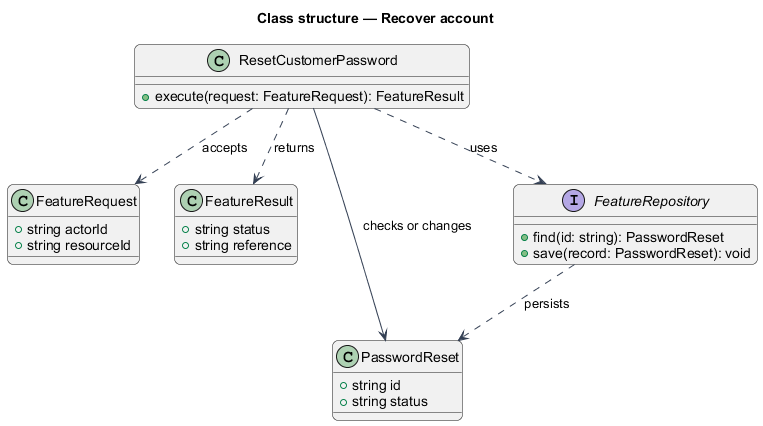

The diagram above was rendered by PlantUML. Its source (embedded in the PNG):
@startuml
skinparam backgroundColor #FFFFFF
skinparam shadowing false
skinparam roundcorner 12
skinparam defaultFontName Arial
skinparam ArrowColor #344054
skinparam rectangle {
  BorderColor #344054
  FontColor #101828
}
skinparam package {
  BorderColor #667085
  FontColor #101828
  BackgroundColor #F9FAFB
}
title Class structure — Recover account
class ResetCustomerPassword {
  +execute(request: FeatureRequest): FeatureResult
}
class FeatureRequest {
  +string actorId
  +string resourceId
}
class FeatureResult {
  +string status
  +string reference
}
class PasswordReset {
  +string id
  +string status
}
interface FeatureRepository {
  +find(id: string): PasswordReset
  +save(record: PasswordReset): void
}
ResetCustomerPassword ..> FeatureRequest : accepts
ResetCustomerPassword ..> FeatureResult : returns
ResetCustomerPassword ..> FeatureRepository : uses
ResetCustomerPassword --> PasswordReset : checks or changes
FeatureRepository ..> PasswordReset : persists
@enduml